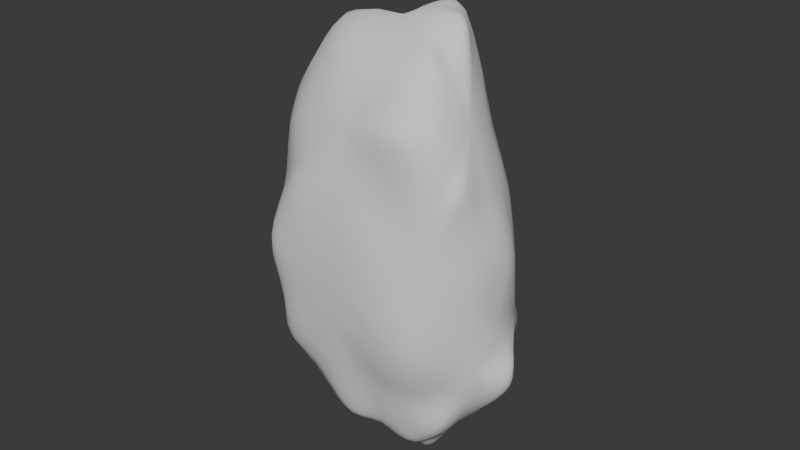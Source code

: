 # Source: GoldChunk.blend  (saved by Blender 4.2.66; exported with 4.5.12 LTS)
import bpy
from mathutils import Matrix  # noqa: F401  (used for matrix-valued properties, if any)

bpy.ops.wm.read_factory_settings(use_empty=True)
scene = bpy.context.scene
scene.name = 'Scene'

# ---- collections
col_collection = bpy.data.collections.new('Collection'); scene.collection.children.link(col_collection)
col_collection_001 = bpy.data.collections.new('Collection.001'); col_collection.children.link(col_collection_001)

# ---- world
world_world = bpy.data.worlds.new('World'); scene.world = world_world
world_world.use_nodes = True; world_world.node_tree.nodes.clear()
_N = world_world.node_tree.nodes; _L = world_world.node_tree.links
n0 = _N.new('ShaderNodeOutputWorld'); n0.name = 'World Output'; n0.location = (300, 300)
n1 = _N.new('ShaderNodeBackground'); n1.name = 'Background'; n1.location = (10, 300)
n1.inputs[0].default_value = (0.05088, 0.05088, 0.05088, 1.0)
_L.new(n1.outputs[0], n0.inputs[0])
n0.is_active_output = True
world_world.color = (0.05088, 0.05088, 0.05088)
world_world.sun_shadow_jitter_overblur = 0.0

# ---- meshes
me_sphere_001 = bpy.data.meshes.new('Sphere.001')
me_sphere_001.from_pydata([(1.278, 1.409, -2.777), (1.107, 1.428, -4.089), (2.667, -0.2486, -1.647e-09), (1.707, -0.9981, -2.734), (0.442, -0.9637, -3.706), (-1.778, 0.6458, -4.013), (-1.542, 0.0513, 3.732), (1.294, 0.4095, 4.374), (3.012, -0.318, 0.4245), (1.473, -0.8577, 4.181), (2.628, -0.9922, 1.567), (2.217, -1.464, 3.046), (1.662, -1.098, 4.114), (-1.101, 2.55, 0.1152), (-1.779, -0.9443, -1.664), (-1.852, -1.249, -1.43), (-2.157, -2.264, 0.03275), (-1.313, -1.165, 1.402), (-2.873, -0.1508, 2.852), (-3.81, -0.09698, 0.4586), (-2.514, -0.05171, 1.504), (-2.783, -0.2355, 2.984), (-1.873, -1.554, 2.309), (1.025, -2.459, 3.08), (-1.15, -1.914, 1.511), (0.5579, -0.8767, 3.691), (-1.409, -1.479, 2.464), (2.343, -1.659, -1.723), (2.809, -1.484, 0.0139), (2.238, -0.9821, 1.444), (2.164, -1.221, -1.446), (2.722, -1.636, 2.517), (2.702, -1.74, 2.75), (0.7742, -1.543, 2.326), (1.988, 2.354, -1.848), (2.12, 1.608, -2.942), (2.666, -0.244, -1.185), (3.295, -0.2291, -1.715), (2.929, -0.004224, -0.01267), (3.108, -0.2645, -1.522), (1.555, 1.744, -1.473), (2.77, 0.3284, 0.7924), (0.3102, -0.8156, -4.35), (-1.472, 0.4783, -5.303), (-0.09357, 0.4859, -5.485), (0.2633, 0.3512, -5.635), (-1.675, 2.045, -1.351), (-1.566, 1.059, -4.052), (-1.711, 1.73, -1.488), (-0.1492, 3.29, -1.277), (0.08363, 0.9259, -4.755), (0.845, 1.547, -4.057), (0.3198, 2.319, -1.574), (0.9235, 2.14, -2.982), (-0.103, 1.473, -5.369), (-0.4479, 0.7528, -4.968), (-0.6795, 0.6629, -4.771), (0.5577, -1.435, -3.456), (1.158, -1.481, -2.777), (-1.624, -1.847, -1.489), (-1.622, -2.054, -0.02067), (-1.132, -2.274, 1.455), (0.6144, -2.279, 1.922), (1.803, -2.53, -1.696), (0.8797, 1.272, 4.471), (-0.07078, 1.541, 4.299), (1.541, 0.8397, 4.049), (-0.2135, 0.8546, 3.362), (-0.1638, 2.854, -0.421), (-0.3478, 1.469, 3.23), (2.832, 1.13, 1.546), (1.68, 1.901, -1.145), (-0.04441, 2.989, -0.5653), (-2.811, -0.186, -1.131), (-3.082, -0.9949, -1.777), (-1.711, 0.5731, -3.684), (-2.378, 1.864, -1.52), (-2.83, 1.253, -0.7913), (-1.938, 1.643, -2.188), (-2.015, 1.456, -3.562), (-3.455, 0.2229, -1.486), (-1.772, 0.1028, -3.04), (-0.6473, 0.6574, 4.672), (-1.747, -0.04281, 5.351), (1.186, 0.3837, 4.667), (1.08, -0.6679, 4.09), (1.352, -0.6072, 4.374), (1.725, 0.09893, 5.202), (-0.9119, 0.3825, 4.515), (-0.4247, -1.342, 4.513), (0.4217, -1.146, 4.149), (0.777, 0.9497, 5.407), (-0.0115, 0.6643, 4.403), (0.7653, 0.7417, -4.508), (1.692, 1.116, -4.356), (3.137, -0.379, -2.725), (2.218, -1.455, -3.797), (2.383, -0.8298, -3.025), (1.697, -1.555, -4.613), (3.022, 0.2877, -2.864), (2.018, 0.8118, -3.266), (0.7924, 0.4927, -5.487), (0.6172, 0.1959, -5.579), (0.5311, -0.6907, -4.493), (0.8939, 0.9336, -5.342), (-0.3059, -1.883, -4.242), (-2.297, -1.587, -1.927), (-2.081, -0.1284, -4.187), (-1.754, -0.341, -4.972), (-0.1049, -0.8029, -4.118), (-1.616, -2.397, -2.495), (-0.3255, -1.494, -3.482), (-1.567, -0.3239, -1.937), (-2.374, -0.2562, -3.803), (-1.64, 0.7067, 2.738), (-2.099, 1.902, 2.666), (-2.896, 1.484, 1.88), (-1.548, 1.402, 2.328), (-1.894, 1.485, 2.55), (-1.568, 1.838, 1.345), (-1.367, 1.286, 2.222), (-2.56, 1.108, 2.496), (-2.668, 1.639, 1.686), (-1.603, 1.287, 0.9553), (-2.638, 1.564, 0.7239)], [], [(87, 84, 91, 92, 82, 88, 83, 89, 90, 85, 86), (99, 95, 97, 96, 98, 103, 102, 101, 104, 93, 94, 100), (51, 53, 0, 1), (93, 1, 94), (36, 38, 2), (99, 37, 95), (96, 97, 3), (86, 85, 9), (63, 27, 30, 28, 29, 31, 32, 33, 62), (103, 98, 4, 42), (112, 113, 107, 108, 109, 105, 111, 110, 106), (108, 107, 5, 43), (38, 41, 8, 2), (66, 70, 71, 72, 68, 69, 67, 65, 64), (24, 26, 22, 17), (59, 60, 16, 15), (110, 59, 15, 14, 106), (89, 83, 6, 21, 22, 26), (60, 61, 24, 17, 16), (11, 12, 25, 23), (33, 32, 11, 23), (10, 31, 29), (36, 2, 28, 30, 39), (2, 8, 10, 29, 28), (95, 37, 39, 30, 27, 3, 97), (53, 52, 40, 34, 0), (0, 34, 35), (44, 55, 54), (78, 76, 48), (43, 5, 47, 56), (3, 27, 63, 58), (96, 3, 58, 57, 4, 98), (49, 72, 71, 40, 52), (120, 69, 68, 13, 119), (117, 67, 69, 120), (22, 21, 18, 20, 19, 73, 74, 14, 15, 16, 17), (106, 14, 74, 112), (52, 53, 51, 50, 54, 55, 56, 47, 79, 78, 48, 46, 49), (114, 118, 115, 117, 120, 119, 123, 124, 122, 116, 121), (80, 77, 76, 78, 79, 75, 81), (5, 75, 79, 47), (107, 113, 81, 75, 5), (65, 92, 91, 64), (25, 90, 89, 26, 24, 61, 62, 33, 23), (70, 66, 7, 87, 86, 9, 12, 11, 32, 31, 10, 8, 41), (9, 85, 90, 25, 12), (7, 84, 87), (64, 91, 84, 7, 66), (118, 88, 82, 115), (115, 82, 92, 65, 67, 117), (108, 43, 56, 55, 44, 45, 102, 103, 42, 109), (45, 101, 102), (44, 54, 50, 104, 101, 45), (41, 38, 36, 39, 37, 99, 100, 35, 34, 40, 71, 70), (1, 0, 35, 100, 94), (50, 51, 1, 93, 104), (73, 80, 81, 113, 112, 74), (59, 110, 111, 57, 58, 63, 62, 61, 60), (42, 4, 105, 109), (4, 57, 111, 105), (77, 124, 123, 46, 48, 76), (73, 19, 122, 124, 77, 80), (46, 123, 119, 13, 68, 72, 49), (20, 18, 121, 116), (19, 20, 116, 122), (21, 6, 114, 121, 18), (6, 83, 88, 118, 114)])
me_sphere_001.polygons.foreach_set('use_smooth', [True] * 67)
_uv = me_sphere_001.uv_layers.new(name='UVMap')
_uv.uv.foreach_set('vector', [0.1016, 0.2893, 0.09673, 0.2904, 0.05048, 0.2736, 0.02056, 0.2382, 0.01527, 0.1915, 0.02617, 0.1531, 0.04611, 0.1156, 0.1647, 0.118, 0.2034, 0.1636, 0.1951, 0.2316, 0.1871, 0.24, 0.9957, 0.3007, 0.9952, 0.3335, 0.9414, 0.3738, 0.8933, 0.3925, 0.8364, 0.3769, 0.8006, 0.3379, 0.8188, 0.2286, 0.8192, 0.2281, 0.8349, 0.2086, 0.8557, 0.2004, 0.9089, 0.1897, 0.9678, 0.2157, 0.8964, 0.1647, 0.9348, 0.1095, 0.9566, 0.1265, 0.9, 0.1674, 0.8557, 0.2004, 0.9, 0.1674, 0.9089, 0.1897, 0.7891, 0.6455, 0.7494, 0.595, 0.7646, 0.5891, 0.7941, 0.7156, 0.7972, 0.6626, 0.8178, 0.6996, 0.9319, 0.6995, 0.8846, 0.6951, 0.9299, 0.6777, 0.1871, 0.24, 0.1951, 0.2316, 0.2043, 0.2343, 0.9521, 0.6065, 0.917, 0.621, 0.9046, 0.6151, 0.8486, 0.5568, 0.8266, 0.4857, 0.8352, 0.4388, 0.8376, 0.4286, 0.9221, 0.401, 0.9521, 0.4153, 0.8006, 0.3379, 0.8364, 0.3769, 0.7941, 0.3854, 0.7873, 0.3459, 0.6862, 0.2253, 0.6902, 0.3197, 0.6779, 0.3442, 0.6468, 0.3677, 0.5347, 0.35, 0.5228, 0.3219, 0.5292, 0.2936, 0.6015, 0.2085, 0.6559, 0.1842, 0.3138, 0.7305, 0.2827, 0.717, 0.3087, 0.6744, 0.3434, 0.7036, 0.7494, 0.595, 0.6987, 0.5728, 0.7585, 0.5711, 0.7646, 0.5891, 0.6698, 0.5503, 0.6315, 0.7046, 0.459, 0.7252, 0.3861, 0.6147, 0.387, 0.6081, 0.5388, 0.4723, 0.5558, 0.4672, 0.599, 0.4643, 0.646, 0.5041, 0.5407, 0.0359, 0.5625, 0.004255, 0.5861, 0.01003, 0.5799, 0.03562, 0.6138, 0.1674, 0.5949, 0.09631, 0.5977, 0.09629, 0.6424, 0.1672, 0.6015, 0.2085, 0.6138, 0.1674, 0.6424, 0.1672, 0.6561, 0.1824, 0.6559, 0.1842, 0.1647, 0.118, 0.04611, 0.1156, 0.03059, 0.08339, 0.05431, 0.01999, 0.19, 0.004255, 0.202, 0.01749, 0.5949, 0.09631, 0.5381, 0.03756, 0.5407, 0.0359, 0.5799, 0.03562, 0.5977, 0.09629, 0.2873, 0.2482, 0.2184, 0.2322, 0.2205, 0.1714, 0.2901, 0.1676, 0.3094, 0.1548, 0.3024, 0.259, 0.2873, 0.2482, 0.2901, 0.1676, 0.8204, 0.4881, 0.8352, 0.4388, 0.8266, 0.4857, 0.7891, 0.6455, 0.7646, 0.5891, 0.8486, 0.5568, 0.9046, 0.6151, 0.7958, 0.6569, 0.7646, 0.5891, 0.7585, 0.5711, 0.8204, 0.4881, 0.8266, 0.4857, 0.8486, 0.5568, 0.8178, 0.6996, 0.7972, 0.6626, 0.7958, 0.6569, 0.9046, 0.6151, 0.917, 0.621, 0.9299, 0.6777, 0.8846, 0.6951, 0.38, 0.7535, 0.3788, 0.663, 0.4468, 0.7338, 0.4403, 0.7427, 0.3994, 0.7737, 0.9566, 0.1265, 0.9957, 0.09941, 0.9719, 0.1648, 0.8006, 0.2046, 0.7796, 0.1879, 0.8053, 0.1917, 0.279, 0.5473, 0.2566, 0.5238, 0.2749, 0.5069, 0.7244, 0.1868, 0.6987, 0.147, 0.7131, 0.139, 0.7604, 0.1818, 0.3676, 0.3172, 0.3318, 0.2647, 0.3623, 0.2446, 0.4093, 0.2916, 0.3896, 0.337, 0.3676, 0.3172, 0.4093, 0.2916, 0.4663, 0.3115, 0.4787, 0.3337, 0.4465, 0.3534, 0.3721, 0.6299, 0.3861, 0.6147, 0.459, 0.7252, 0.4468, 0.7338, 0.3788, 0.663, 0.461, 0.4573, 0.5388, 0.4723, 0.387, 0.6081, 0.3721, 0.5439, 0.4151, 0.4832, 0.4621, 0.4557, 0.5558, 0.4672, 0.5388, 0.4723, 0.461, 0.4573, 0.004255, 0.6813, 0.004255, 0.5626, 0.004609, 0.5628, 0.04517, 0.5834, 0.08201, 0.6178, 0.1251, 0.6697, 0.1327, 0.7308, 0.1254, 0.7874, 0.1153, 0.7909, 0.06673, 0.7741, 0.02355, 0.7251, 0.1271, 0.7878, 0.1254, 0.7874, 0.1327, 0.7308, 0.1611, 0.7525, 0.9249, 0.03194, 0.9348, 0.1095, 0.8964, 0.1647, 0.8135, 0.1919, 0.8053, 0.1917, 0.7796, 0.1879, 0.7604, 0.1818, 0.7131, 0.139, 0.7139, 0.1101, 0.7455, 0.04, 0.7691, 0.01014, 0.7835, 0.004254, 0.9106, 0.00885, 0.08313, 0.4827, 0.1194, 0.4654, 0.1255, 0.4607, 0.1396, 0.4519, 0.1425, 0.4504, 0.1844, 0.4541, 0.1781, 0.4744, 0.1591, 0.5103, 0.1246, 0.4992, 0.09465, 0.5198, 0.07058, 0.5144, 0.141, 0.6581, 0.1838, 0.5588, 0.2566, 0.5238, 0.279, 0.5473, 0.3036, 0.6325, 0.3007, 0.6678, 0.2448, 0.6921, 0.3087, 0.6744, 0.3007, 0.6678, 0.3036, 0.6325, 0.3214, 0.6628, 0.2827, 0.717, 0.255, 0.717, 0.2448, 0.6921, 0.3007, 0.6678, 0.3087, 0.6744, 0.004255, 0.2544, 0.02056, 0.2382, 0.05048, 0.2736, 0.0477, 0.288, 0.2205, 0.1714, 0.2034, 0.1636, 0.1647, 0.118, 0.202, 0.01749, 0.2659, 0.01632, 0.2695, 0.01757, 0.3233, 0.1301, 0.3094, 0.1548, 0.2901, 0.1676, 0.1696, 0.422, 0.08619, 0.3226, 0.09766, 0.2933, 0.1016, 0.2893, 0.1871, 0.24, 0.2043, 0.2343, 0.2184, 0.2322, 0.2873, 0.2482, 0.3024, 0.259, 0.3066, 0.2667, 0.3233, 0.3055, 0.3091, 0.3846, 0.2419, 0.4084, 0.2043, 0.2343, 0.1951, 0.2316, 0.2034, 0.1636, 0.2205, 0.1714, 0.2184, 0.2322, 0.09766, 0.2933, 0.09673, 0.2904, 0.1016, 0.2893, 0.0477, 0.288, 0.05048, 0.2736, 0.09673, 0.2904, 0.09766, 0.2933, 0.08619, 0.3226, 0.1194, 0.4654, 0.04799, 0.4628, 0.075, 0.4365, 0.1255, 0.4607, 0.4656, 0.4487, 0.5979, 0.4305, 0.6196, 0.4582, 0.599, 0.4643, 0.5558, 0.4672, 0.4621, 0.4557, 0.701, 0.2117, 0.7244, 0.1868, 0.7604, 0.1818, 0.7796, 0.1879, 0.8006, 0.2046, 0.8187, 0.2285, 0.8188, 0.2286, 0.8006, 0.3379, 0.7873, 0.3459, 0.755, 0.3414, 0.8187, 0.2285, 0.8192, 0.2281, 0.8188, 0.2286, 0.8006, 0.2046, 0.8053, 0.1917, 0.8135, 0.1919, 0.8349, 0.2086, 0.8192, 0.2281, 0.8187, 0.2285, 0.6433, 0.7508, 0.6397, 0.7944, 0.5978, 0.8345, 0.5872, 0.8418, 0.5811, 0.8439, 0.5168, 0.851, 0.4391, 0.8282, 0.4265, 0.7974, 0.4403, 0.7427, 0.4468, 0.7338, 0.459, 0.7252, 0.6315, 0.7046, 0.9, 0.1674, 0.9566, 0.1265, 0.9719, 0.1648, 0.9678, 0.2157, 0.9089, 0.1897, 0.8135, 0.1919, 0.8964, 0.1647, 0.9, 0.1674, 0.8557, 0.2004, 0.8349, 0.2086, 0.1251, 0.6697, 0.141, 0.6581, 0.2448, 0.6921, 0.255, 0.717, 0.1611, 0.7525, 0.1327, 0.7308, 0.6138, 0.1674, 0.6015, 0.2085, 0.5292, 0.2936, 0.4663, 0.3115, 0.4093, 0.2916, 0.3623, 0.2446, 0.4033, 0.04989, 0.5381, 0.03756, 0.5949, 0.09631, 0.5044, 0.3677, 0.4787, 0.3337, 0.5228, 0.3219, 0.5347, 0.35, 0.4787, 0.3337, 0.4663, 0.3115, 0.5292, 0.2936, 0.5228, 0.3219, 0.1838, 0.5588, 0.1591, 0.5103, 0.1781, 0.4744, 0.2803, 0.4951, 0.2749, 0.5069, 0.2566, 0.5238, 0.1251, 0.6697, 0.08201, 0.6178, 0.1246, 0.4992, 0.1591, 0.5103, 0.1838, 0.5588, 0.141, 0.6581, 0.2803, 0.4951, 0.1781, 0.4744, 0.1844, 0.4541, 0.2794, 0.4305, 0.344, 0.4326, 0.3504, 0.4347, 0.3636, 0.4493, 0.04517, 0.5834, 0.004609, 0.5628, 0.07058, 0.5144, 0.09465, 0.5198, 0.08201, 0.6178, 0.04517, 0.5834, 0.09465, 0.5198, 0.1246, 0.4992, 0.004255, 0.5626, 0.01545, 0.5038, 0.08313, 0.4827, 0.07058, 0.5144, 0.004609, 0.5628, 0.6987, 0.7676, 0.7247, 0.7259, 0.733, 0.7241, 0.733, 0.85, 0.7179, 0.8305])
me_sphere_001.update()

# ---- objects
ob_sphere = bpy.data.objects.new('Sphere', me_sphere_001)

# ---- transforms, parenting, visibility, modifiers, constraints
ob_sphere.location = (0.0, 0.0, 0.0)
_m = ob_sphere.modifiers.new('Subdivision', 'SUBSURF')
_m.levels = 2

# ---- collection membership
col_collection_001.objects.link(ob_sphere)

# ---- scene / render settings (as saved in the file)
scene.frame_start = 1; scene.frame_end = 250; scene.frame_set(1)
scene.render.engine = 'BLENDER_EEVEE_NEXT'
bpy.context.view_layer.update()

# ---- added for rendering (the .blend has no active camera and no usable light): camera, sun
cam_auto = bpy.data.cameras.new('AutoCamera')
cam_auto.lens = 50.0
cam_auto.sensor_width = 36.0
cam_auto.clip_end = 1000.0
ob_auto_camera = bpy.data.objects.new('AutoCamera', cam_auto)
scene.collection.objects.link(ob_auto_camera)
ob_auto_camera.location = (13.0308, -15.5658, 10.5169)
ob_auto_camera.rotation_euler = (1.09748, -7.21219e-08, 0.694738)
scene.camera = ob_auto_camera
light_auto_sun = bpy.data.lights.new('AutoSun', 'SUN')
light_auto_sun.energy = 3.0
light_auto_sun.angle = 0.0523599
ob_auto_sun = bpy.data.objects.new('AutoSun', light_auto_sun)
scene.collection.objects.link(ob_auto_sun)
ob_auto_sun.rotation_euler = (0.872665, 0.174533, 0.523599)
bpy.context.view_layer.update()
